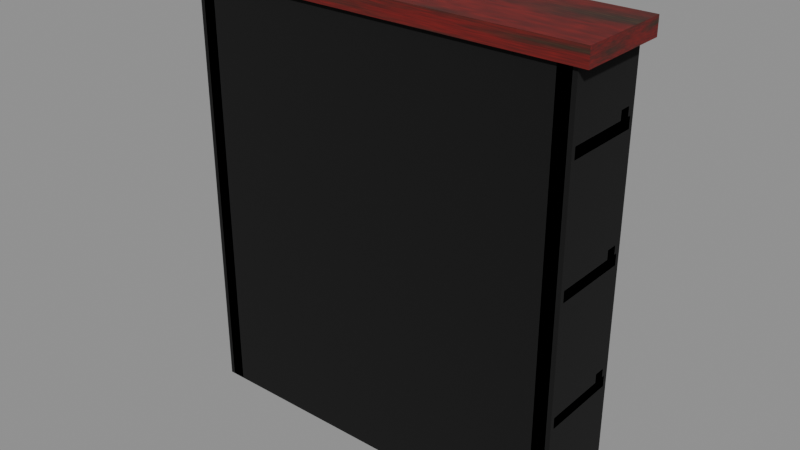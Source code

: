 # Source: tablet_rack.blend  (saved by Blender 4.2.66; exported with 4.5.12 LTS)
import bpy
from mathutils import Matrix  # noqa: F401  (used for matrix-valued properties, if any)

bpy.ops.wm.read_factory_settings(use_empty=True)
scene = bpy.context.scene
scene.name = 'Scene'

# ---- images (referenced by path relative to the original .blend; pixels are not part of the script)
import os
ASSET_DIR = os.environ.get("B2B_ASSET_DIR", "")  # directory of the original .blend (textures are referenced by path, not embedded)
HERE = os.path.dirname(os.path.abspath(__file__))  # packed textures are extracted next to this script under _unpacked/

def load_image(name, relpath, width, height, colorspace="sRGB"):
    """Load a texture the original file referenced (path relative to the .blend, or extracted next to this script)."""
    p = next((c for c in (os.path.join(HERE, relpath), os.path.join(ASSET_DIR, relpath)) if relpath and os.path.exists(c)), "")
    if p:
        img = bpy.data.images.load(p, check_existing=True)
        img.name = name
    else:  # same state as the original file: an image datablock whose file is absent (Cycles renders it pink)
        img = bpy.data.images.new(name, width, height)
        img.source = "FILE"
        img.filepath = "//" + (relpath or name)
    img.colorspace_settings.name = colorspace
    return img
img_t_wood_dark = load_image('t_wood_dark', '_unpacked/t_wood_dark.b21b05b8.png', 512, 512, 'sRGB')
img_t_wood_red = load_image('t_wood_red', '_unpacked/t_wood_red.1527fd09.png', 512, 512, 'sRGB')

# ---- materials (node trees are filled in below, after node groups)
mat_m_wooddark = bpy.data.materials.new('M_WoodDark')
mat_m_wooddark.use_backface_culling = True
mat_m_woodred = bpy.data.materials.new('M_WoodRed')
mat_m_woodred.use_backface_culling = True
mat_m_col = bpy.data.materials.new('M_Col')
mat_m_col.use_backface_culling = True
mat_m_col.diffuse_color = (0.0, 0.0, 0.0, 1.0)

# ---- material node trees
mat_m_wooddark.use_nodes = True; mat_m_wooddark.node_tree.nodes.clear()
_N = mat_m_wooddark.node_tree.nodes; _L = mat_m_wooddark.node_tree.links
n0 = _N.new('ShaderNodeBsdfPrincipled'); n0.name = 'Principled BSDF'; n0.location = (10, 300)
n0.inputs[2].default_value = 0.78
n1 = _N.new('ShaderNodeOutputMaterial'); n1.name = 'Material Output'; n1.location = (300, 300)
n2 = _N.new('ShaderNodeTexImage'); n2.name = 'Image Texture'; n2.location = (-440, 210)
n2.label = 'BASE COLOR'
n2.image = img_t_wood_dark
_L.new(n0.outputs[0], n1.inputs[0])
_L.new(n2.outputs[0], n0.inputs[0])
n1.is_active_output = True
mat_m_woodred.use_nodes = True; mat_m_woodred.node_tree.nodes.clear()
_N = mat_m_woodred.node_tree.nodes; _L = mat_m_woodred.node_tree.links
n0 = _N.new('ShaderNodeBsdfPrincipled'); n0.name = 'Principled BSDF'; n0.location = (10, 300)
n0.inputs[2].default_value = 0.62
n1 = _N.new('ShaderNodeOutputMaterial'); n1.name = 'Material Output'; n1.location = (300, 300)
n2 = _N.new('ShaderNodeTexImage'); n2.name = 'Image Texture'; n2.location = (-440, 210)
n2.label = 'BASE COLOR'
n2.image = img_t_wood_red
_L.new(n0.outputs[0], n1.inputs[0])
_L.new(n2.outputs[0], n0.inputs[0])
n1.is_active_output = True
mat_m_col.use_nodes = True; mat_m_col.node_tree.nodes.clear()
_N = mat_m_col.node_tree.nodes; _L = mat_m_col.node_tree.links
n0 = _N.new('ShaderNodeBsdfPrincipled'); n0.name = 'Principled BSDF'; n0.location = (10, 300)
n0.inputs[0].default_value = (0.0, 0.0, 0.0, 1.0)
n0.inputs[2].default_value = 1.0
n1 = _N.new('ShaderNodeOutputMaterial'); n1.name = 'Material Output'; n1.location = (300, 300)
_L.new(n0.outputs[0], n1.inputs[0])
n1.is_active_output = True

# ---- meshes
me_side__85 = bpy.data.meshes.new('Side_-85')
me_side__85.from_pydata([(-0.03, -0.2, -1.0), (0.03, -0.2, -1.0), (0.03, -0.2, 1.0), (-0.03, -0.2, 1.0), (0.03, 0.2, -1.0), (-0.03, 0.2, -1.0), (-0.03, 0.2, 1.0), (0.03, 0.2, 1.0), (0.03, -0.2, -1.0), (0.03, 0.2, -1.0), (0.03, 0.2, 1.0), (0.03, -0.2, 1.0), (-0.03, 0.2, -1.0), (-0.03, -0.2, -1.0), (-0.03, -0.2, 1.0), (-0.03, 0.2, 1.0), (-0.03, -0.2, 1.0), (0.03, -0.2, 1.0), (0.03, 0.2, 1.0), (-0.03, 0.2, 1.0), (-0.03, 0.2, -1.0), (0.03, 0.2, -1.0), (0.03, -0.2, -1.0), (-0.03, -0.2, -1.0)], [], [(0, 1, 2), (0, 2, 3), (4, 5, 6), (4, 6, 7), (8, 9, 10), (8, 10, 11), (12, 13, 14), (12, 14, 15), (16, 17, 18), (16, 18, 19), (20, 21, 22), (20, 22, 23)])
_uv = me_side__85.uv_layers.new(name='UVMap')
_uv.uv.foreach_set('vector', [0.0, 1.0, 1.0, 1.0, 1.0, 0.0, 0.0, 1.0, 1.0, 0.0, 0.0, 0.0, 0.0, 1.0, 1.0, 1.0, 1.0, 0.0, 0.0, 1.0, 1.0, 0.0, 0.0, 0.0, 0.0, 1.0, 1.0, 1.0, 1.0, 0.0, 0.0, 1.0, 1.0, 0.0, 0.0, 0.0, 0.0, 1.0, 1.0, 1.0, 1.0, 0.0, 0.0, 1.0, 1.0, 0.0, 0.0, 0.0, 0.0, 1.0, 1.0, 1.0, 1.0, 0.0, 0.0, 1.0, 1.0, 0.0, 0.0, 0.0, 0.0, 1.0, 1.0, 1.0, 1.0, 0.0, 0.0, 1.0, 1.0, 0.0, 0.0, 0.0])
me_side__85.materials.append(mat_m_wooddark)
me_side__85.update()
me_side__85.normals_split_custom_set([tuple(v) for v in zip(*[iter([0.0, -1.0, 0.0, 0.0, -1.0, 0.0, 0.0, -1.0, 0.0, 0.0, -1.0, 0.0, 0.0, -1.0, 0.0, 0.0, -1.0, 0.0, 0.0, 1.0, 0.0, 0.0, 1.0, 0.0, 0.0, 1.0, 0.0, 0.0, 1.0, 0.0, 0.0, 1.0, 0.0, 0.0, 1.0, 0.0, 1.0, 0.0, 0.0, 1.0, 0.0, 0.0, 1.0, 0.0, 0.0, 1.0, 0.0, 0.0, 1.0, 0.0, 0.0, 1.0, 0.0, 0.0, -1.0, 0.0, 0.0, -1.0, 0.0, 0.0, -1.0, 0.0, 0.0, -1.0, 0.0, 0.0, -1.0, 0.0, 0.0, -1.0, 0.0, 0.0, 0.0, 0.0, 1.0, 0.0, 0.0, 1.0, 0.0, 0.0, 1.0, 0.0, 0.0, 1.0, 0.0, 0.0, 1.0, 0.0, 0.0, 1.0, 0.0, 0.0, -1.0, 0.0, 0.0, -1.0, 0.0, 0.0, -1.0, 0.0, 0.0, -1.0, 0.0, 0.0, -1.0, 0.0, 0.0, -1.0])] * 3)])
me_side_85 = bpy.data.meshes.new('Side_85')
me_side_85.from_pydata([(-0.03, -0.2, -1.0), (0.03, -0.2, -1.0), (0.03, -0.2, 1.0), (-0.03, -0.2, 1.0), (0.03, 0.2, -1.0), (-0.03, 0.2, -1.0), (-0.03, 0.2, 1.0), (0.03, 0.2, 1.0), (0.03, -0.2, -1.0), (0.03, 0.2, -1.0), (0.03, 0.2, 1.0), (0.03, -0.2, 1.0), (-0.03, 0.2, -1.0), (-0.03, -0.2, -1.0), (-0.03, -0.2, 1.0), (-0.03, 0.2, 1.0), (-0.03, -0.2, 1.0), (0.03, -0.2, 1.0), (0.03, 0.2, 1.0), (-0.03, 0.2, 1.0), (-0.03, 0.2, -1.0), (0.03, 0.2, -1.0), (0.03, -0.2, -1.0), (-0.03, -0.2, -1.0)], [], [(0, 1, 2), (0, 2, 3), (4, 5, 6), (4, 6, 7), (8, 9, 10), (8, 10, 11), (12, 13, 14), (12, 14, 15), (16, 17, 18), (16, 18, 19), (20, 21, 22), (20, 22, 23)])
_uv = me_side_85.uv_layers.new(name='UVMap')
_uv.uv.foreach_set('vector', [0.0, 1.0, 1.0, 1.0, 1.0, 0.0, 0.0, 1.0, 1.0, 0.0, 0.0, 0.0, 0.0, 1.0, 1.0, 1.0, 1.0, 0.0, 0.0, 1.0, 1.0, 0.0, 0.0, 0.0, 0.0, 1.0, 1.0, 1.0, 1.0, 0.0, 0.0, 1.0, 1.0, 0.0, 0.0, 0.0, 0.0, 1.0, 1.0, 1.0, 1.0, 0.0, 0.0, 1.0, 1.0, 0.0, 0.0, 0.0, 0.0, 1.0, 1.0, 1.0, 1.0, 0.0, 0.0, 1.0, 1.0, 0.0, 0.0, 0.0, 0.0, 1.0, 1.0, 1.0, 1.0, 0.0, 0.0, 1.0, 1.0, 0.0, 0.0, 0.0])
me_side_85.materials.append(mat_m_wooddark)
me_side_85.update()
me_side_85.normals_split_custom_set([tuple(v) for v in zip(*[iter([0.0, -1.0, 0.0, 0.0, -1.0, 0.0, 0.0, -1.0, 0.0, 0.0, -1.0, 0.0, 0.0, -1.0, 0.0, 0.0, -1.0, 0.0, 0.0, 1.0, 0.0, 0.0, 1.0, 0.0, 0.0, 1.0, 0.0, 0.0, 1.0, 0.0, 0.0, 1.0, 0.0, 0.0, 1.0, 0.0, 1.0, 0.0, 0.0, 1.0, 0.0, 0.0, 1.0, 0.0, 0.0, 1.0, 0.0, 0.0, 1.0, 0.0, 0.0, 1.0, 0.0, 0.0, -1.0, 0.0, 0.0, -1.0, 0.0, 0.0, -1.0, 0.0, 0.0, -1.0, 0.0, 0.0, -1.0, 0.0, 0.0, -1.0, 0.0, 0.0, 0.0, 0.0, 1.0, 0.0, 0.0, 1.0, 0.0, 0.0, 1.0, 0.0, 0.0, 1.0, 0.0, 0.0, 1.0, 0.0, 0.0, 1.0, 0.0, 0.0, -1.0, 0.0, 0.0, -1.0, 0.0, 0.0, -1.0, 0.0, 0.0, -1.0, 0.0, 0.0, -1.0, 0.0, 0.0, -1.0])] * 3)])
me_shelf0 = bpy.data.meshes.new('Shelf0')
me_shelf0.from_pydata([(-0.9, -0.18, -0.025), (0.9, -0.18, -0.025), (0.9, -0.18, 0.025), (-0.9, -0.18, 0.025), (0.9, 0.18, -0.025), (-0.9, 0.18, -0.025), (-0.9, 0.18, 0.025), (0.9, 0.18, 0.025), (0.9, -0.18, -0.025), (0.9, 0.18, -0.025), (0.9, 0.18, 0.025), (0.9, -0.18, 0.025), (-0.9, 0.18, -0.025), (-0.9, -0.18, -0.025), (-0.9, -0.18, 0.025), (-0.9, 0.18, 0.025), (-0.9, -0.18, 0.025), (0.9, -0.18, 0.025), (0.9, 0.18, 0.025), (-0.9, 0.18, 0.025), (-0.9, 0.18, -0.025), (0.9, 0.18, -0.025), (0.9, -0.18, -0.025), (-0.9, -0.18, -0.025)], [], [(0, 1, 2), (0, 2, 3), (4, 5, 6), (4, 6, 7), (8, 9, 10), (8, 10, 11), (12, 13, 14), (12, 14, 15), (16, 17, 18), (16, 18, 19), (20, 21, 22), (20, 22, 23)])
_uv = me_shelf0.uv_layers.new(name='UVMap')
_uv.uv.foreach_set('vector', [0.0, 1.0, 1.0, 1.0, 1.0, 0.0, 0.0, 1.0, 1.0, 0.0, 0.0, 0.0, 0.0, 1.0, 1.0, 1.0, 1.0, 0.0, 0.0, 1.0, 1.0, 0.0, 0.0, 0.0, 0.0, 1.0, 1.0, 1.0, 1.0, 0.0, 0.0, 1.0, 1.0, 0.0, 0.0, 0.0, 0.0, 1.0, 1.0, 1.0, 1.0, 0.0, 0.0, 1.0, 1.0, 0.0, 0.0, 0.0, 0.0, 1.0, 1.0, 1.0, 1.0, 0.0, 0.0, 1.0, 1.0, 0.0, 0.0, 0.0, 0.0, 1.0, 1.0, 1.0, 1.0, 0.0, 0.0, 1.0, 1.0, 0.0, 0.0, 0.0])
me_shelf0.materials.append(mat_m_wooddark)
me_shelf0.update()
me_shelf0.normals_split_custom_set([tuple(v) for v in zip(*[iter([0.0, -1.0, 0.0, 0.0, -1.0, 0.0, 0.0, -1.0, 0.0, 0.0, -1.0, 0.0, 0.0, -1.0, 0.0, 0.0, -1.0, 0.0, 0.0, 1.0, 0.0, 0.0, 1.0, 0.0, 0.0, 1.0, 0.0, 0.0, 1.0, 0.0, 0.0, 1.0, 0.0, 0.0, 1.0, 0.0, 1.0, 0.0, 0.0, 1.0, 0.0, 0.0, 1.0, 0.0, 0.0, 1.0, 0.0, 0.0, 1.0, 0.0, 0.0, 1.0, 0.0, 0.0, -1.0, 0.0, 0.0, -1.0, 0.0, 0.0, -1.0, 0.0, 0.0, -1.0, 0.0, 0.0, -1.0, 0.0, 0.0, -1.0, 0.0, 0.0, 0.0, 0.0, 1.0, 0.0, 0.0, 1.0, 0.0, 0.0, 1.0, 0.0, 0.0, 1.0, 0.0, 0.0, 1.0, 0.0, 0.0, 1.0, 0.0, 0.0, -1.0, 0.0, 0.0, -1.0, 0.0, 0.0, -1.0, 0.0, 0.0, -1.0, 0.0, 0.0, -1.0, 0.0, 0.0, -1.0])] * 3)])
me_ridge0 = bpy.data.meshes.new('Ridge0')
me_ridge0.from_pydata([(-0.9, -0.025, -0.02), (0.9, -0.025, -0.02), (0.9, -0.025, 0.02), (-0.9, -0.025, 0.02), (0.9, 0.025, -0.02), (-0.9, 0.025, -0.02), (-0.9, 0.025, 0.02), (0.9, 0.025, 0.02), (0.9, -0.025, -0.02), (0.9, 0.025, -0.02), (0.9, 0.025, 0.02), (0.9, -0.025, 0.02), (-0.9, 0.025, -0.02), (-0.9, -0.025, -0.02), (-0.9, -0.025, 0.02), (-0.9, 0.025, 0.02), (-0.9, -0.025, 0.02), (0.9, -0.025, 0.02), (0.9, 0.025, 0.02), (-0.9, 0.025, 0.02), (-0.9, 0.025, -0.02), (0.9, 0.025, -0.02), (0.9, -0.025, -0.02), (-0.9, -0.025, -0.02)], [], [(0, 1, 2), (0, 2, 3), (4, 5, 6), (4, 6, 7), (8, 9, 10), (8, 10, 11), (12, 13, 14), (12, 14, 15), (16, 17, 18), (16, 18, 19), (20, 21, 22), (20, 22, 23)])
_uv = me_ridge0.uv_layers.new(name='UVMap')
_uv.uv.foreach_set('vector', [0.0, 1.0, 1.0, 1.0, 1.0, 0.0, 0.0, 1.0, 1.0, 0.0, 0.0, 0.0, 0.0, 1.0, 1.0, 1.0, 1.0, 0.0, 0.0, 1.0, 1.0, 0.0, 0.0, 0.0, 0.0, 1.0, 1.0, 1.0, 1.0, 0.0, 0.0, 1.0, 1.0, 0.0, 0.0, 0.0, 0.0, 1.0, 1.0, 1.0, 1.0, 0.0, 0.0, 1.0, 1.0, 0.0, 0.0, 0.0, 0.0, 1.0, 1.0, 1.0, 1.0, 0.0, 0.0, 1.0, 1.0, 0.0, 0.0, 0.0, 0.0, 1.0, 1.0, 1.0, 1.0, 0.0, 0.0, 1.0, 1.0, 0.0, 0.0, 0.0])
me_ridge0.materials.append(mat_m_woodred)
me_ridge0.update()
me_ridge0.normals_split_custom_set([tuple(v) for v in zip(*[iter([0.0, -1.0, 0.0, 0.0, -1.0, 0.0, 0.0, -1.0, 0.0, 0.0, -1.0, 0.0, 0.0, -1.0, 0.0, 0.0, -1.0, 0.0, 0.0, 1.0, 0.0, 0.0, 1.0, 0.0, 0.0, 1.0, 0.0, 0.0, 1.0, 0.0, 0.0, 1.0, 0.0, 0.0, 1.0, 0.0, 1.0, 0.0, 0.0, 1.0, 0.0, 0.0, 1.0, 0.0, 0.0, 1.0, 0.0, 0.0, 1.0, 0.0, 0.0, 1.0, 0.0, 0.0, -1.0, 0.0, 0.0, -1.0, 0.0, 0.0, -1.0, 0.0, 0.0, -1.0, 0.0, 0.0, -1.0, 0.0, 0.0, -1.0, 0.0, 0.0, 0.0, 0.0, 1.0, 0.0, 0.0, 1.0, 0.0, 0.0, 1.0, 0.0, 0.0, 1.0, 0.0, 0.0, 1.0, 0.0, 0.0, 1.0, 0.0, 0.0, -1.0, 0.0, 0.0, -1.0, 0.0, 0.0, -1.0, 0.0, 0.0, -1.0, 0.0, 0.0, -1.0, 0.0, 0.0, -1.0])] * 3)])
me_shelf1 = bpy.data.meshes.new('Shelf1')
me_shelf1.from_pydata([(-0.9, -0.18, -0.025), (0.9, -0.18, -0.025), (0.9, -0.18, 0.025), (-0.9, -0.18, 0.025), (0.9, 0.18, -0.025), (-0.9, 0.18, -0.025), (-0.9, 0.18, 0.025), (0.9, 0.18, 0.025), (0.9, -0.18, -0.025), (0.9, 0.18, -0.025), (0.9, 0.18, 0.025), (0.9, -0.18, 0.025), (-0.9, 0.18, -0.025), (-0.9, -0.18, -0.025), (-0.9, -0.18, 0.025), (-0.9, 0.18, 0.025), (-0.9, -0.18, 0.025), (0.9, -0.18, 0.025), (0.9, 0.18, 0.025), (-0.9, 0.18, 0.025), (-0.9, 0.18, -0.025), (0.9, 0.18, -0.025), (0.9, -0.18, -0.025), (-0.9, -0.18, -0.025)], [], [(0, 1, 2), (0, 2, 3), (4, 5, 6), (4, 6, 7), (8, 9, 10), (8, 10, 11), (12, 13, 14), (12, 14, 15), (16, 17, 18), (16, 18, 19), (20, 21, 22), (20, 22, 23)])
_uv = me_shelf1.uv_layers.new(name='UVMap')
_uv.uv.foreach_set('vector', [0.0, 1.0, 1.0, 1.0, 1.0, 0.0, 0.0, 1.0, 1.0, 0.0, 0.0, 0.0, 0.0, 1.0, 1.0, 1.0, 1.0, 0.0, 0.0, 1.0, 1.0, 0.0, 0.0, 0.0, 0.0, 1.0, 1.0, 1.0, 1.0, 0.0, 0.0, 1.0, 1.0, 0.0, 0.0, 0.0, 0.0, 1.0, 1.0, 1.0, 1.0, 0.0, 0.0, 1.0, 1.0, 0.0, 0.0, 0.0, 0.0, 1.0, 1.0, 1.0, 1.0, 0.0, 0.0, 1.0, 1.0, 0.0, 0.0, 0.0, 0.0, 1.0, 1.0, 1.0, 1.0, 0.0, 0.0, 1.0, 1.0, 0.0, 0.0, 0.0])
me_shelf1.materials.append(mat_m_wooddark)
me_shelf1.update()
me_shelf1.normals_split_custom_set([tuple(v) for v in zip(*[iter([0.0, -1.0, 0.0, 0.0, -1.0, 0.0, 0.0, -1.0, 0.0, 0.0, -1.0, 0.0, 0.0, -1.0, 0.0, 0.0, -1.0, 0.0, 0.0, 1.0, 0.0, 0.0, 1.0, 0.0, 0.0, 1.0, 0.0, 0.0, 1.0, 0.0, 0.0, 1.0, 0.0, 0.0, 1.0, 0.0, 1.0, 0.0, 0.0, 1.0, 0.0, 0.0, 1.0, 0.0, 0.0, 1.0, 0.0, 0.0, 1.0, 0.0, 0.0, 1.0, 0.0, 0.0, -1.0, 0.0, 0.0, -1.0, 0.0, 0.0, -1.0, 0.0, 0.0, -1.0, 0.0, 0.0, -1.0, 0.0, 0.0, -1.0, 0.0, 0.0, 0.0, 0.0, 1.0, 0.0, 0.0, 1.0, 0.0, 0.0, 1.0, 0.0, 0.0, 1.0, 0.0, 0.0, 1.0, 0.0, 0.0, 1.0, 0.0, 0.0, -1.0, 0.0, 0.0, -1.0, 0.0, 0.0, -1.0, 0.0, 0.0, -1.0, 0.0, 0.0, -1.0, 0.0, 0.0, -1.0])] * 3)])
me_ridge1 = bpy.data.meshes.new('Ridge1')
me_ridge1.from_pydata([(-0.9, -0.025, -0.02), (0.9, -0.025, -0.02), (0.9, -0.025, 0.02), (-0.9, -0.025, 0.02), (0.9, 0.025, -0.02), (-0.9, 0.025, -0.02), (-0.9, 0.025, 0.02), (0.9, 0.025, 0.02), (0.9, -0.025, -0.02), (0.9, 0.025, -0.02), (0.9, 0.025, 0.02), (0.9, -0.025, 0.02), (-0.9, 0.025, -0.02), (-0.9, -0.025, -0.02), (-0.9, -0.025, 0.02), (-0.9, 0.025, 0.02), (-0.9, -0.025, 0.02), (0.9, -0.025, 0.02), (0.9, 0.025, 0.02), (-0.9, 0.025, 0.02), (-0.9, 0.025, -0.02), (0.9, 0.025, -0.02), (0.9, -0.025, -0.02), (-0.9, -0.025, -0.02)], [], [(0, 1, 2), (0, 2, 3), (4, 5, 6), (4, 6, 7), (8, 9, 10), (8, 10, 11), (12, 13, 14), (12, 14, 15), (16, 17, 18), (16, 18, 19), (20, 21, 22), (20, 22, 23)])
_uv = me_ridge1.uv_layers.new(name='UVMap')
_uv.uv.foreach_set('vector', [0.0, 1.0, 1.0, 1.0, 1.0, 0.0, 0.0, 1.0, 1.0, 0.0, 0.0, 0.0, 0.0, 1.0, 1.0, 1.0, 1.0, 0.0, 0.0, 1.0, 1.0, 0.0, 0.0, 0.0, 0.0, 1.0, 1.0, 1.0, 1.0, 0.0, 0.0, 1.0, 1.0, 0.0, 0.0, 0.0, 0.0, 1.0, 1.0, 1.0, 1.0, 0.0, 0.0, 1.0, 1.0, 0.0, 0.0, 0.0, 0.0, 1.0, 1.0, 1.0, 1.0, 0.0, 0.0, 1.0, 1.0, 0.0, 0.0, 0.0, 0.0, 1.0, 1.0, 1.0, 1.0, 0.0, 0.0, 1.0, 1.0, 0.0, 0.0, 0.0])
me_ridge1.materials.append(mat_m_woodred)
me_ridge1.update()
me_ridge1.normals_split_custom_set([tuple(v) for v in zip(*[iter([0.0, -1.0, 0.0, 0.0, -1.0, 0.0, 0.0, -1.0, 0.0, 0.0, -1.0, 0.0, 0.0, -1.0, 0.0, 0.0, -1.0, 0.0, 0.0, 1.0, 0.0, 0.0, 1.0, 0.0, 0.0, 1.0, 0.0, 0.0, 1.0, 0.0, 0.0, 1.0, 0.0, 0.0, 1.0, 0.0, 1.0, 0.0, 0.0, 1.0, 0.0, 0.0, 1.0, 0.0, 0.0, 1.0, 0.0, 0.0, 1.0, 0.0, 0.0, 1.0, 0.0, 0.0, -1.0, 0.0, 0.0, -1.0, 0.0, 0.0, -1.0, 0.0, 0.0, -1.0, 0.0, 0.0, -1.0, 0.0, 0.0, -1.0, 0.0, 0.0, 0.0, 0.0, 1.0, 0.0, 0.0, 1.0, 0.0, 0.0, 1.0, 0.0, 0.0, 1.0, 0.0, 0.0, 1.0, 0.0, 0.0, 1.0, 0.0, 0.0, -1.0, 0.0, 0.0, -1.0, 0.0, 0.0, -1.0, 0.0, 0.0, -1.0, 0.0, 0.0, -1.0, 0.0, 0.0, -1.0])] * 3)])
me_shelf2 = bpy.data.meshes.new('Shelf2')
me_shelf2.from_pydata([(-0.9, -0.18, -0.025), (0.9, -0.18, -0.025), (0.9, -0.18, 0.025), (-0.9, -0.18, 0.025), (0.9, 0.18, -0.025), (-0.9, 0.18, -0.025), (-0.9, 0.18, 0.025), (0.9, 0.18, 0.025), (0.9, -0.18, -0.025), (0.9, 0.18, -0.025), (0.9, 0.18, 0.025), (0.9, -0.18, 0.025), (-0.9, 0.18, -0.025), (-0.9, -0.18, -0.025), (-0.9, -0.18, 0.025), (-0.9, 0.18, 0.025), (-0.9, -0.18, 0.025), (0.9, -0.18, 0.025), (0.9, 0.18, 0.025), (-0.9, 0.18, 0.025), (-0.9, 0.18, -0.025), (0.9, 0.18, -0.025), (0.9, -0.18, -0.025), (-0.9, -0.18, -0.025)], [], [(0, 1, 2), (0, 2, 3), (4, 5, 6), (4, 6, 7), (8, 9, 10), (8, 10, 11), (12, 13, 14), (12, 14, 15), (16, 17, 18), (16, 18, 19), (20, 21, 22), (20, 22, 23)])
_uv = me_shelf2.uv_layers.new(name='UVMap')
_uv.uv.foreach_set('vector', [0.0, 1.0, 1.0, 1.0, 1.0, 0.0, 0.0, 1.0, 1.0, 0.0, 0.0, 0.0, 0.0, 1.0, 1.0, 1.0, 1.0, 0.0, 0.0, 1.0, 1.0, 0.0, 0.0, 0.0, 0.0, 1.0, 1.0, 1.0, 1.0, 0.0, 0.0, 1.0, 1.0, 0.0, 0.0, 0.0, 0.0, 1.0, 1.0, 1.0, 1.0, 0.0, 0.0, 1.0, 1.0, 0.0, 0.0, 0.0, 0.0, 1.0, 1.0, 1.0, 1.0, 0.0, 0.0, 1.0, 1.0, 0.0, 0.0, 0.0, 0.0, 1.0, 1.0, 1.0, 1.0, 0.0, 0.0, 1.0, 1.0, 0.0, 0.0, 0.0])
me_shelf2.materials.append(mat_m_wooddark)
me_shelf2.update()
me_shelf2.normals_split_custom_set([tuple(v) for v in zip(*[iter([0.0, -1.0, 0.0, 0.0, -1.0, 0.0, 0.0, -1.0, 0.0, 0.0, -1.0, 0.0, 0.0, -1.0, 0.0, 0.0, -1.0, 0.0, 0.0, 1.0, 0.0, 0.0, 1.0, 0.0, 0.0, 1.0, 0.0, 0.0, 1.0, 0.0, 0.0, 1.0, 0.0, 0.0, 1.0, 0.0, 1.0, 0.0, 0.0, 1.0, 0.0, 0.0, 1.0, 0.0, 0.0, 1.0, 0.0, 0.0, 1.0, 0.0, 0.0, 1.0, 0.0, 0.0, -1.0, 0.0, 0.0, -1.0, 0.0, 0.0, -1.0, 0.0, 0.0, -1.0, 0.0, 0.0, -1.0, 0.0, 0.0, -1.0, 0.0, 0.0, 0.0, 0.0, 1.0, 0.0, 0.0, 1.0, 0.0, 0.0, 1.0, 0.0, 0.0, 1.0, 0.0, 0.0, 1.0, 0.0, 0.0, 1.0, 0.0, 0.0, -1.0, 0.0, 0.0, -1.0, 0.0, 0.0, -1.0, 0.0, 0.0, -1.0, 0.0, 0.0, -1.0, 0.0, 0.0, -1.0])] * 3)])
me_ridge2 = bpy.data.meshes.new('Ridge2')
me_ridge2.from_pydata([(-0.9, -0.025, -0.02), (0.9, -0.025, -0.02), (0.9, -0.025, 0.02), (-0.9, -0.025, 0.02), (0.9, 0.025, -0.02), (-0.9, 0.025, -0.02), (-0.9, 0.025, 0.02), (0.9, 0.025, 0.02), (0.9, -0.025, -0.02), (0.9, 0.025, -0.02), (0.9, 0.025, 0.02), (0.9, -0.025, 0.02), (-0.9, 0.025, -0.02), (-0.9, -0.025, -0.02), (-0.9, -0.025, 0.02), (-0.9, 0.025, 0.02), (-0.9, -0.025, 0.02), (0.9, -0.025, 0.02), (0.9, 0.025, 0.02), (-0.9, 0.025, 0.02), (-0.9, 0.025, -0.02), (0.9, 0.025, -0.02), (0.9, -0.025, -0.02), (-0.9, -0.025, -0.02)], [], [(0, 1, 2), (0, 2, 3), (4, 5, 6), (4, 6, 7), (8, 9, 10), (8, 10, 11), (12, 13, 14), (12, 14, 15), (16, 17, 18), (16, 18, 19), (20, 21, 22), (20, 22, 23)])
_uv = me_ridge2.uv_layers.new(name='UVMap')
_uv.uv.foreach_set('vector', [0.0, 1.0, 1.0, 1.0, 1.0, 0.0, 0.0, 1.0, 1.0, 0.0, 0.0, 0.0, 0.0, 1.0, 1.0, 1.0, 1.0, 0.0, 0.0, 1.0, 1.0, 0.0, 0.0, 0.0, 0.0, 1.0, 1.0, 1.0, 1.0, 0.0, 0.0, 1.0, 1.0, 0.0, 0.0, 0.0, 0.0, 1.0, 1.0, 1.0, 1.0, 0.0, 0.0, 1.0, 1.0, 0.0, 0.0, 0.0, 0.0, 1.0, 1.0, 1.0, 1.0, 0.0, 0.0, 1.0, 1.0, 0.0, 0.0, 0.0, 0.0, 1.0, 1.0, 1.0, 1.0, 0.0, 0.0, 1.0, 1.0, 0.0, 0.0, 0.0])
me_ridge2.materials.append(mat_m_woodred)
me_ridge2.update()
me_ridge2.normals_split_custom_set([tuple(v) for v in zip(*[iter([0.0, -1.0, 0.0, 0.0, -1.0, 0.0, 0.0, -1.0, 0.0, 0.0, -1.0, 0.0, 0.0, -1.0, 0.0, 0.0, -1.0, 0.0, 0.0, 1.0, 0.0, 0.0, 1.0, 0.0, 0.0, 1.0, 0.0, 0.0, 1.0, 0.0, 0.0, 1.0, 0.0, 0.0, 1.0, 0.0, 1.0, 0.0, 0.0, 1.0, 0.0, 0.0, 1.0, 0.0, 0.0, 1.0, 0.0, 0.0, 1.0, 0.0, 0.0, 1.0, 0.0, 0.0, -1.0, 0.0, 0.0, -1.0, 0.0, 0.0, -1.0, 0.0, 0.0, -1.0, 0.0, 0.0, -1.0, 0.0, 0.0, -1.0, 0.0, 0.0, 0.0, 0.0, 1.0, 0.0, 0.0, 1.0, 0.0, 0.0, 1.0, 0.0, 0.0, 1.0, 0.0, 0.0, 1.0, 0.0, 0.0, 1.0, 0.0, 0.0, -1.0, 0.0, 0.0, -1.0, 0.0, 0.0, -1.0, 0.0, 0.0, -1.0, 0.0, 0.0, -1.0, 0.0, 0.0, -1.0])] * 3)])
me_top = bpy.data.meshes.new('Top')
me_top.from_pydata([(-0.95, -0.22, -0.04), (0.95, -0.22, -0.04), (0.95, -0.22, 0.04), (-0.95, -0.22, 0.04), (0.95, 0.22, -0.04), (-0.95, 0.22, -0.04), (-0.95, 0.22, 0.04), (0.95, 0.22, 0.04), (0.95, -0.22, -0.04), (0.95, 0.22, -0.04), (0.95, 0.22, 0.04), (0.95, -0.22, 0.04), (-0.95, 0.22, -0.04), (-0.95, -0.22, -0.04), (-0.95, -0.22, 0.04), (-0.95, 0.22, 0.04), (-0.95, -0.22, 0.04), (0.95, -0.22, 0.04), (0.95, 0.22, 0.04), (-0.95, 0.22, 0.04), (-0.95, 0.22, -0.04), (0.95, 0.22, -0.04), (0.95, -0.22, -0.04), (-0.95, -0.22, -0.04)], [], [(0, 1, 2), (0, 2, 3), (4, 5, 6), (4, 6, 7), (8, 9, 10), (8, 10, 11), (12, 13, 14), (12, 14, 15), (16, 17, 18), (16, 18, 19), (20, 21, 22), (20, 22, 23)])
_uv = me_top.uv_layers.new(name='UVMap')
_uv.uv.foreach_set('vector', [0.0, 1.0, 1.0, 1.0, 1.0, 0.0, 0.0, 1.0, 1.0, 0.0, 0.0, 0.0, 0.0, 1.0, 1.0, 1.0, 1.0, 0.0, 0.0, 1.0, 1.0, 0.0, 0.0, 0.0, 0.0, 1.0, 1.0, 1.0, 1.0, 0.0, 0.0, 1.0, 1.0, 0.0, 0.0, 0.0, 0.0, 1.0, 1.0, 1.0, 1.0, 0.0, 0.0, 1.0, 1.0, 0.0, 0.0, 0.0, 0.0, 1.0, 1.0, 1.0, 1.0, 0.0, 0.0, 1.0, 1.0, 0.0, 0.0, 0.0, 0.0, 1.0, 1.0, 1.0, 1.0, 0.0, 0.0, 1.0, 1.0, 0.0, 0.0, 0.0])
me_top.materials.append(mat_m_woodred)
me_top.update()
me_top.normals_split_custom_set([tuple(v) for v in zip(*[iter([0.0, -1.0, 0.0, 0.0, -1.0, 0.0, 0.0, -1.0, 0.0, 0.0, -1.0, 0.0, 0.0, -1.0, 0.0, 0.0, -1.0, 0.0, 0.0, 1.0, 0.0, 0.0, 1.0, 0.0, 0.0, 1.0, 0.0, 0.0, 1.0, 0.0, 0.0, 1.0, 0.0, 0.0, 1.0, 0.0, 1.0, 0.0, 0.0, 1.0, 0.0, 0.0, 1.0, 0.0, 0.0, 1.0, 0.0, 0.0, 1.0, 0.0, 0.0, 1.0, 0.0, 0.0, -1.0, 0.0, 0.0, -1.0, 0.0, 0.0, -1.0, 0.0, 0.0, -1.0, 0.0, 0.0, -1.0, 0.0, 0.0, -1.0, 0.0, 0.0, 0.0, 0.0, 1.0, 0.0, 0.0, 1.0, 0.0, 0.0, 1.0, 0.0, 0.0, 1.0, 0.0, 0.0, 1.0, 0.0, 0.0, 1.0, 0.0, 0.0, -1.0, 0.0, 0.0, -1.0, 0.0, 0.0, -1.0, 0.0, 0.0, -1.0, 0.0, 0.0, -1.0, 0.0, 0.0, -1.0])] * 3)])
me_sm_tabletrack_colonly = bpy.data.meshes.new('SM_TabletRack-colonly')
me_sm_tabletrack_colonly.from_pydata([(-0.9, -0.2, -1.0), (0.9, -0.2, -1.0), (0.9, -0.2, 1.0), (-0.9, -0.2, 1.0), (0.9, 0.2, -1.0), (-0.9, 0.2, -1.0), (-0.9, 0.2, 1.0), (0.9, 0.2, 1.0), (0.9, -0.2, -1.0), (0.9, 0.2, -1.0), (0.9, 0.2, 1.0), (0.9, -0.2, 1.0), (-0.9, 0.2, -1.0), (-0.9, -0.2, -1.0), (-0.9, -0.2, 1.0), (-0.9, 0.2, 1.0), (-0.9, -0.2, 1.0), (0.9, -0.2, 1.0), (0.9, 0.2, 1.0), (-0.9, 0.2, 1.0), (-0.9, 0.2, -1.0), (0.9, 0.2, -1.0), (0.9, -0.2, -1.0), (-0.9, -0.2, -1.0)], [], [(0, 1, 2), (0, 2, 3), (4, 5, 6), (4, 6, 7), (8, 9, 10), (8, 10, 11), (12, 13, 14), (12, 14, 15), (16, 17, 18), (16, 18, 19), (20, 21, 22), (20, 22, 23)])
_uv = me_sm_tabletrack_colonly.uv_layers.new(name='UVMap')
_uv.uv.foreach_set('vector', [0.0, 1.0, 1.0, 1.0, 1.0, 0.0, 0.0, 1.0, 1.0, 0.0, 0.0, 0.0, 0.0, 1.0, 1.0, 1.0, 1.0, 0.0, 0.0, 1.0, 1.0, 0.0, 0.0, 0.0, 0.0, 1.0, 1.0, 1.0, 1.0, 0.0, 0.0, 1.0, 1.0, 0.0, 0.0, 0.0, 0.0, 1.0, 1.0, 1.0, 1.0, 0.0, 0.0, 1.0, 1.0, 0.0, 0.0, 0.0, 0.0, 1.0, 1.0, 1.0, 1.0, 0.0, 0.0, 1.0, 1.0, 0.0, 0.0, 0.0, 0.0, 1.0, 1.0, 1.0, 1.0, 0.0, 0.0, 1.0, 1.0, 0.0, 0.0, 0.0])
me_sm_tabletrack_colonly.materials.append(mat_m_col)
me_sm_tabletrack_colonly.update()
me_sm_tabletrack_colonly.normals_split_custom_set([tuple(v) for v in zip(*[iter([0.0, -1.0, 0.0, 0.0, -1.0, 0.0, 0.0, -1.0, 0.0, 0.0, -1.0, 0.0, 0.0, -1.0, 0.0, 0.0, -1.0, 0.0, 0.0, 1.0, 0.0, 0.0, 1.0, 0.0, 0.0, 1.0, 0.0, 0.0, 1.0, 0.0, 0.0, 1.0, 0.0, 0.0, 1.0, 0.0, 1.0, 0.0, 0.0, 1.0, 0.0, 0.0, 1.0, 0.0, 0.0, 1.0, 0.0, 0.0, 1.0, 0.0, 0.0, 1.0, 0.0, 0.0, -1.0, 0.0, 0.0, -1.0, 0.0, 0.0, -1.0, 0.0, 0.0, -1.0, 0.0, 0.0, -1.0, 0.0, 0.0, -1.0, 0.0, 0.0, 0.0, 0.0, 1.0, 0.0, 0.0, 1.0, 0.0, 0.0, 1.0, 0.0, 0.0, 1.0, 0.0, 0.0, 1.0, 0.0, 0.0, 1.0, 0.0, 0.0, -1.0, 0.0, 0.0, -1.0, 0.0, 0.0, -1.0, 0.0, 0.0, -1.0, 0.0, 0.0, -1.0, 0.0, 0.0, -1.0])] * 3)])

# ---- objects
ob_tablet_rack = bpy.data.objects.new('tablet_rack', None)
ob_side__85 = bpy.data.objects.new('Side_-85', me_side__85)
ob_side_85 = bpy.data.objects.new('Side_85', me_side_85)
ob_shelf0 = bpy.data.objects.new('Shelf0', me_shelf0)
ob_ridge0 = bpy.data.objects.new('Ridge0', me_ridge0)
ob_shelf1 = bpy.data.objects.new('Shelf1', me_shelf1)
ob_ridge1 = bpy.data.objects.new('Ridge1', me_ridge1)
ob_shelf2 = bpy.data.objects.new('Shelf2', me_shelf2)
ob_ridge2 = bpy.data.objects.new('Ridge2', me_ridge2)
ob_top = bpy.data.objects.new('Top', me_top)
ob_sm_tabletrack_colonly = bpy.data.objects.new('SM_TabletRack-colonly', me_sm_tabletrack_colonly)

# ---- transforms, parenting, visibility, modifiers, constraints
ob_tablet_rack.location = (0.0, 0.0, 0.0)
ob_tablet_rack.rotation_mode = 'QUATERNION'
ob_tablet_rack.rotation_quaternion = (1.0, 0.0, 0.0, 0.0)
ob_tablet_rack.empty_display_size = 0.001
ob_side__85.parent = ob_tablet_rack
ob_side__85.location = (-0.85, -0.0, 1.0)
ob_side__85.rotation_mode = 'QUATERNION'
ob_side__85.rotation_quaternion = (1.0, 0.0, 0.0, 0.0)
ob_side_85.parent = ob_tablet_rack
ob_side_85.location = (0.85, 0.0, 1.0)
ob_side_85.rotation_mode = 'QUATERNION'
ob_side_85.rotation_quaternion = (1.0, 0.0, 0.0, 0.0)
ob_shelf0.parent = ob_tablet_rack
ob_shelf0.location = (0.0, 0.0, 0.55)
ob_shelf0.rotation_mode = 'QUATERNION'
ob_shelf0.rotation_quaternion = (1.0, 0.0, 0.0, 0.0)
ob_ridge0.parent = ob_tablet_rack
ob_ridge0.location = (0.0, 0.14, 0.595)
ob_ridge0.rotation_mode = 'QUATERNION'
ob_ridge0.rotation_quaternion = (1.0, 0.0, 0.0, 0.0)
ob_shelf1.parent = ob_tablet_rack
ob_shelf1.location = (0.0, 0.0, 1.1)
ob_shelf1.rotation_mode = 'QUATERNION'
ob_shelf1.rotation_quaternion = (1.0, 0.0, 0.0, 0.0)
ob_ridge1.parent = ob_tablet_rack
ob_ridge1.location = (0.0, 0.14, 1.145)
ob_ridge1.rotation_mode = 'QUATERNION'
ob_ridge1.rotation_quaternion = (1.0, 0.0, 0.0, 0.0)
ob_shelf2.parent = ob_tablet_rack
ob_shelf2.location = (0.0, 0.0, 1.65)
ob_shelf2.rotation_mode = 'QUATERNION'
ob_shelf2.rotation_quaternion = (1.0, 0.0, 0.0, 0.0)
ob_ridge2.parent = ob_tablet_rack
ob_ridge2.location = (0.0, 0.14, 1.695)
ob_ridge2.rotation_mode = 'QUATERNION'
ob_ridge2.rotation_quaternion = (1.0, 0.0, 0.0, 0.0)
ob_top.parent = ob_tablet_rack
ob_top.location = (0.0, 0.0, 2.0)
ob_top.rotation_mode = 'QUATERNION'
ob_top.rotation_quaternion = (1.0, 0.0, 0.0, 0.0)
ob_sm_tabletrack_colonly.parent = ob_tablet_rack
ob_sm_tabletrack_colonly.location = (0.0, 0.0, 1.0)
ob_sm_tabletrack_colonly.rotation_mode = 'QUATERNION'
ob_sm_tabletrack_colonly.rotation_quaternion = (1.0, 0.0, 0.0, 0.0)

# ---- collection membership
scene.collection.objects.link(ob_tablet_rack)
scene.collection.objects.link(ob_side__85)
scene.collection.objects.link(ob_side_85)
scene.collection.objects.link(ob_shelf0)
scene.collection.objects.link(ob_ridge0)
scene.collection.objects.link(ob_shelf1)
scene.collection.objects.link(ob_ridge1)
scene.collection.objects.link(ob_shelf2)
scene.collection.objects.link(ob_ridge2)
scene.collection.objects.link(ob_top)
scene.collection.objects.link(ob_sm_tabletrack_colonly)

# ---- scene / render settings (as saved in the file)
scene.frame_start = 1; scene.frame_end = 250; scene.frame_set(1)
scene.render.engine = 'BLENDER_EEVEE_NEXT'
bpy.context.view_layer.update()

# ---- added for rendering (the .blend has no active camera and no usable light): camera, sun + grey world if the file has none
cam_auto = bpy.data.cameras.new('AutoCamera')
cam_auto.lens = 50.0
cam_auto.sensor_width = 36.0
cam_auto.clip_end = 1000.0
ob_auto_camera = bpy.data.objects.new('AutoCamera', cam_auto)
scene.collection.objects.link(ob_auto_camera)
ob_auto_camera.location = (2.61123, -3.13348, 3.10899)
ob_auto_camera.rotation_euler = (1.09748, -7.21219e-08, 0.694738)
scene.camera = ob_auto_camera
light_auto_sun = bpy.data.lights.new('AutoSun', 'SUN')
light_auto_sun.energy = 3.0
light_auto_sun.angle = 0.0523599
ob_auto_sun = bpy.data.objects.new('AutoSun', light_auto_sun)
scene.collection.objects.link(ob_auto_sun)
ob_auto_sun.rotation_euler = (0.872665, 0.174533, 0.523599)
if scene.world is None:
    world_auto = bpy.data.worlds.new('AutoWorld')
    world_auto.color = (0.3, 0.3, 0.3)
    scene.world = world_auto
bpy.context.view_layer.update()
